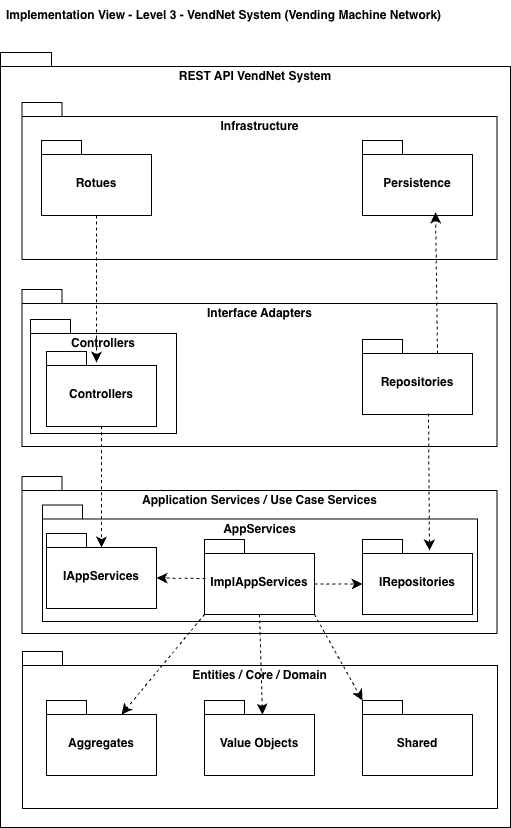

The diagram above was exported from draw.io. Its source (the exported page's mxGraphModel, read from the mxfile embedded in the PNG):
<mxGraphModel dx="2054" dy="1194" grid="0" gridSize="10" guides="1" tooltips="1" connect="1" arrows="1" fold="1" page="0" pageScale="1" pageWidth="850" pageHeight="1100" math="0" shadow="0">
  <root>
    <mxCell id="0" />
    <mxCell id="1" parent="0" />
    <mxCell id="ehQVM7fRSagk8Sk7rTTm-29" parent="1" style="shape=folder;fontStyle=1;spacingTop=10;tabWidth=40;tabHeight=14;tabPosition=left;html=1;whiteSpace=wrap;verticalAlign=top;" value="REST API VendNet System" vertex="1">
      <mxGeometry height="775" width="510" x="115" y="228" as="geometry" />
    </mxCell>
    <mxCell id="ehQVM7fRSagk8Sk7rTTm-28" parent="1" style="shape=folder;fontStyle=1;spacingTop=10;tabWidth=40;tabHeight=14;tabPosition=left;html=1;whiteSpace=wrap;verticalAlign=top;" value="Entities / Core / Domain" vertex="1">
      <mxGeometry height="157" width="475" x="137" y="827" as="geometry" />
    </mxCell>
    <mxCell id="ehQVM7fRSagk8Sk7rTTm-27" parent="1" style="shape=folder;fontStyle=1;spacingTop=10;tabWidth=40;tabHeight=14;tabPosition=left;html=1;whiteSpace=wrap;verticalAlign=top;" value="Application Services / Use Case Services" vertex="1">
      <mxGeometry height="157" width="475" x="136.5" y="652" as="geometry" />
    </mxCell>
    <mxCell id="ehQVM7fRSagk8Sk7rTTm-26" parent="1" style="shape=folder;fontStyle=1;spacingTop=10;tabWidth=40;tabHeight=14;tabPosition=left;html=1;whiteSpace=wrap;verticalAlign=top;" value="Infrastructure" vertex="1">
      <mxGeometry height="157" width="475" x="136.5" y="278" as="geometry" />
    </mxCell>
    <mxCell id="ehQVM7fRSagk8Sk7rTTm-20" parent="1" style="shape=folder;fontStyle=1;spacingTop=10;tabWidth=40;tabHeight=14;tabPosition=left;html=1;whiteSpace=wrap;verticalAlign=top;" value="Interface Adapters" vertex="1">
      <mxGeometry height="157" width="475" x="136.5" y="465" as="geometry" />
    </mxCell>
    <mxCell id="ehQVM7fRSagk8Sk7rTTm-24" parent="1" style="shape=folder;fontStyle=1;spacingTop=10;tabWidth=40;tabHeight=14;tabPosition=left;html=1;whiteSpace=wrap;verticalAlign=top;" value="Controllers" vertex="1">
      <mxGeometry height="114" width="146" x="145" y="495" as="geometry" />
    </mxCell>
    <mxCell id="ehQVM7fRSagk8Sk7rTTm-22" parent="1" style="shape=folder;fontStyle=1;spacingTop=10;tabWidth=40;tabHeight=14;tabPosition=left;html=1;whiteSpace=wrap;verticalAlign=top;" value="AppServices" vertex="1">
      <mxGeometry height="116.41" width="435" x="157" y="680.59" as="geometry" />
    </mxCell>
    <mxCell id="ehQVM7fRSagk8Sk7rTTm-1" parent="1" style="shape=folder;fontStyle=1;spacingTop=10;tabWidth=40;tabHeight=14;tabPosition=left;html=1;whiteSpace=wrap;" value="Rotues" vertex="1">
      <mxGeometry height="75" width="110" x="156" y="316" as="geometry" />
    </mxCell>
    <mxCell id="ehQVM7fRSagk8Sk7rTTm-2" parent="1" style="shape=folder;fontStyle=1;spacingTop=10;tabWidth=40;tabHeight=14;tabPosition=left;html=1;whiteSpace=wrap;" value="Persistence" vertex="1">
      <mxGeometry height="75" width="110" x="477" y="316" as="geometry" />
    </mxCell>
    <mxCell id="ehQVM7fRSagk8Sk7rTTm-3" parent="1" style="shape=folder;fontStyle=1;spacingTop=10;tabWidth=40;tabHeight=14;tabPosition=left;html=1;whiteSpace=wrap;" value="Controllers" vertex="1">
      <mxGeometry height="75" width="110" x="161" y="527" as="geometry" />
    </mxCell>
    <mxCell id="ehQVM7fRSagk8Sk7rTTm-4" parent="1" style="shape=folder;fontStyle=1;spacingTop=10;tabWidth=40;tabHeight=14;tabPosition=left;html=1;whiteSpace=wrap;" value="Repositories" vertex="1">
      <mxGeometry height="75" width="110" x="477" y="515" as="geometry" />
    </mxCell>
    <mxCell id="ehQVM7fRSagk8Sk7rTTm-5" parent="1" style="shape=folder;fontStyle=1;spacingTop=10;tabWidth=40;tabHeight=14;tabPosition=left;html=1;whiteSpace=wrap;" value="IAppServices" vertex="1">
      <mxGeometry height="75" width="110" x="161" y="709" as="geometry" />
    </mxCell>
    <mxCell id="ehQVM7fRSagk8Sk7rTTm-6" parent="1" style="shape=folder;fontStyle=1;spacingTop=10;tabWidth=40;tabHeight=14;tabPosition=left;html=1;whiteSpace=wrap;" value="ImplAppServices" vertex="1">
      <mxGeometry height="75" width="110" x="319" y="715" as="geometry" />
    </mxCell>
    <mxCell id="ehQVM7fRSagk8Sk7rTTm-7" parent="1" style="shape=folder;fontStyle=1;spacingTop=10;tabWidth=40;tabHeight=14;tabPosition=left;html=1;whiteSpace=wrap;" value="IRepositories" vertex="1">
      <mxGeometry height="75" width="110" x="477" y="715" as="geometry" />
    </mxCell>
    <mxCell id="ehQVM7fRSagk8Sk7rTTm-8" parent="1" style="shape=folder;fontStyle=1;spacingTop=10;tabWidth=40;tabHeight=14;tabPosition=left;html=1;whiteSpace=wrap;" value="Aggregates" vertex="1">
      <mxGeometry height="75" width="110" x="161" y="876" as="geometry" />
    </mxCell>
    <mxCell id="ehQVM7fRSagk8Sk7rTTm-9" parent="1" style="shape=folder;fontStyle=1;spacingTop=10;tabWidth=40;tabHeight=14;tabPosition=left;html=1;whiteSpace=wrap;" value="Value Objects" vertex="1">
      <mxGeometry height="75" width="110" x="319" y="876" as="geometry" />
    </mxCell>
    <mxCell id="ehQVM7fRSagk8Sk7rTTm-10" parent="1" style="shape=folder;fontStyle=1;spacingTop=10;tabWidth=40;tabHeight=14;tabPosition=left;html=1;whiteSpace=wrap;" value="Shared" vertex="1">
      <mxGeometry height="75" width="110" x="477" y="876" as="geometry" />
    </mxCell>
    <mxCell id="ehQVM7fRSagk8Sk7rTTm-11" edge="1" parent="1" source="ehQVM7fRSagk8Sk7rTTm-6" style="endArrow=classic;html=1;rounded=0;fontSize=12;startSize=8;endSize=8;curved=1;entryX=0;entryY=0;entryDx=0;entryDy=0;entryPerimeter=0;exitX=0;exitY=0;exitDx=110;exitDy=75;exitPerimeter=0;dashed=1;" target="ehQVM7fRSagk8Sk7rTTm-10" value="">
      <mxGeometry height="50" relative="1" width="50" as="geometry">
        <mxPoint x="437" y="879" as="sourcePoint" />
        <mxPoint x="487" y="829" as="targetPoint" />
      </mxGeometry>
    </mxCell>
    <mxCell id="ehQVM7fRSagk8Sk7rTTm-12" edge="1" parent="1" source="ehQVM7fRSagk8Sk7rTTm-6" style="endArrow=classic;html=1;rounded=0;fontSize=12;startSize=8;endSize=8;curved=1;entryX=0.527;entryY=0.187;entryDx=0;entryDy=0;entryPerimeter=0;dashed=1;exitX=0.5;exitY=1;exitDx=0;exitDy=0;exitPerimeter=0;" target="ehQVM7fRSagk8Sk7rTTm-9" value="">
      <mxGeometry height="50" relative="1" width="50" as="geometry">
        <mxPoint x="391" y="790" as="sourcePoint" />
        <mxPoint x="354" y="807" as="targetPoint" />
      </mxGeometry>
    </mxCell>
    <mxCell id="ehQVM7fRSagk8Sk7rTTm-13" edge="1" parent="1" source="ehQVM7fRSagk8Sk7rTTm-6" style="endArrow=classic;html=1;rounded=0;fontSize=12;startSize=8;endSize=8;curved=1;entryX=0;entryY=0;entryDx=75;entryDy=14;entryPerimeter=0;exitX=0;exitY=0;exitDx=0;exitDy=75;exitPerimeter=0;dashed=1;" target="ehQVM7fRSagk8Sk7rTTm-8" value="">
      <mxGeometry height="50" relative="1" width="50" as="geometry">
        <mxPoint x="244" y="870" as="sourcePoint" />
        <mxPoint x="294" y="820" as="targetPoint" />
      </mxGeometry>
    </mxCell>
    <mxCell id="ehQVM7fRSagk8Sk7rTTm-14" edge="1" parent="1" source="ehQVM7fRSagk8Sk7rTTm-6" style="endArrow=classic;html=1;rounded=0;fontSize=12;startSize=8;endSize=8;curved=1;entryX=0;entryY=0;entryDx=0;entryDy=44.5;entryPerimeter=0;exitX=0;exitY=0;exitDx=110;exitDy=44.5;exitPerimeter=0;dashed=1;" target="ehQVM7fRSagk8Sk7rTTm-7" value="">
      <mxGeometry height="50" relative="1" width="50" as="geometry">
        <mxPoint x="292" y="705" as="sourcePoint" />
        <mxPoint x="342" y="655" as="targetPoint" />
      </mxGeometry>
    </mxCell>
    <mxCell id="ehQVM7fRSagk8Sk7rTTm-15" edge="1" parent="1" source="ehQVM7fRSagk8Sk7rTTm-6" style="endArrow=classic;html=1;rounded=0;fontSize=12;startSize=8;endSize=8;curved=1;entryX=0;entryY=0;entryDx=110;entryDy=44.5;entryPerimeter=0;exitX=0.009;exitY=0.52;exitDx=0;exitDy=0;exitPerimeter=0;dashed=1;" target="ehQVM7fRSagk8Sk7rTTm-5" value="">
      <mxGeometry height="50" relative="1" width="50" as="geometry">
        <mxPoint x="260" y="660" as="sourcePoint" />
        <mxPoint x="310" y="610" as="targetPoint" />
      </mxGeometry>
    </mxCell>
    <mxCell id="ehQVM7fRSagk8Sk7rTTm-16" edge="1" parent="1" source="ehQVM7fRSagk8Sk7rTTm-3" style="endArrow=classic;html=1;rounded=0;fontSize=12;startSize=8;endSize=8;curved=1;exitX=0.5;exitY=1;exitDx=0;exitDy=0;exitPerimeter=0;dashed=1;" value="">
      <mxGeometry height="50" relative="1" width="50" as="geometry">
        <mxPoint x="196" y="710" as="sourcePoint" />
        <mxPoint x="216" y="723" as="targetPoint" />
      </mxGeometry>
    </mxCell>
    <mxCell id="ehQVM7fRSagk8Sk7rTTm-17" edge="1" parent="1" source="ehQVM7fRSagk8Sk7rTTm-4" style="endArrow=classic;html=1;rounded=0;fontSize=12;startSize=8;endSize=8;curved=1;entryX=0.609;entryY=0.147;entryDx=0;entryDy=0;entryPerimeter=0;exitX=0.6;exitY=0.987;exitDx=0;exitDy=0;exitPerimeter=0;dashed=1;" target="ehQVM7fRSagk8Sk7rTTm-7" value="">
      <mxGeometry height="50" relative="1" width="50" as="geometry">
        <mxPoint x="503" y="685" as="sourcePoint" />
        <mxPoint x="553" y="635" as="targetPoint" />
      </mxGeometry>
    </mxCell>
    <mxCell id="ehQVM7fRSagk8Sk7rTTm-18" edge="1" parent="1" source="ehQVM7fRSagk8Sk7rTTm-1" style="endArrow=classic;html=1;rounded=0;fontSize=12;startSize=8;endSize=8;curved=1;entryX=0.455;entryY=0.147;entryDx=0;entryDy=0;entryPerimeter=0;exitX=0.5;exitY=1;exitDx=0;exitDy=0;exitPerimeter=0;dashed=1;" target="ehQVM7fRSagk8Sk7rTTm-3" value="">
      <mxGeometry height="50" relative="1" width="50" as="geometry">
        <mxPoint x="250" y="485" as="sourcePoint" />
        <mxPoint x="300" y="435" as="targetPoint" />
      </mxGeometry>
    </mxCell>
    <mxCell id="ehQVM7fRSagk8Sk7rTTm-19" edge="1" parent="1" source="ehQVM7fRSagk8Sk7rTTm-4" style="endArrow=classic;html=1;rounded=0;fontSize=12;startSize=8;endSize=8;curved=1;entryX=0.664;entryY=0.96;entryDx=0;entryDy=0;entryPerimeter=0;exitX=0;exitY=0;exitDx=75;exitDy=14;exitPerimeter=0;dashed=1;" target="ehQVM7fRSagk8Sk7rTTm-2" value="">
      <mxGeometry height="50" relative="1" width="50" as="geometry">
        <mxPoint x="532" y="462" as="sourcePoint" />
        <mxPoint x="582" y="412" as="targetPoint" />
      </mxGeometry>
    </mxCell>
    <mxCell id="HIX9Ifh0rfCTy_BZSw8z-1" parent="1" style="text;html=1;align=center;verticalAlign=middle;whiteSpace=wrap;rounded=0;fontStyle=1" value="Implementation&amp;nbsp;View - Level 3 - VendNet System&amp;nbsp;&lt;b&gt;(Vending Machine Network)&lt;/b&gt;" vertex="1">
      <mxGeometry height="30" width="447" x="115" y="176" as="geometry" />
    </mxCell>
  </root>
</mxGraphModel>